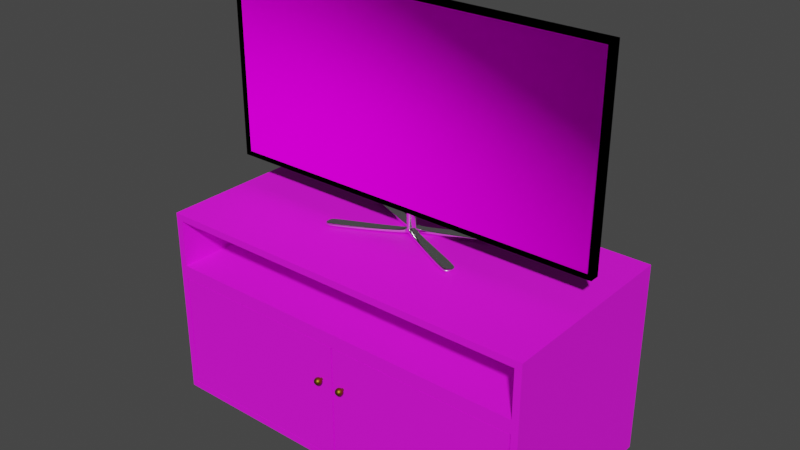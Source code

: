 # Source: TVStandModel.blend  (saved by Blender 2.83.20; exported with 4.5.12 LTS)
import bpy
from mathutils import Matrix  # noqa: F401  (used for matrix-valued properties, if any)

bpy.ops.wm.read_factory_settings(use_empty=True)
scene = bpy.context.scene
scene.name = 'Scene'

# ---- collections
col_collection = bpy.data.collections.new('Collection'); scene.collection.children.link(col_collection)

# ---- images (referenced by path relative to the original .blend; pixels are not part of the script)
import os
ASSET_DIR = os.environ.get("B2B_ASSET_DIR", "")  # directory of the original .blend (textures are referenced by path, not embedded)
HERE = os.path.dirname(os.path.abspath(__file__))  # packed textures are extracted next to this script under _unpacked/

def load_image(name, relpath, width, height, colorspace="sRGB"):
    """Load a texture the original file referenced (path relative to the .blend, or extracted next to this script)."""
    p = next((c for c in (os.path.join(HERE, relpath), os.path.join(ASSET_DIR, relpath)) if relpath and os.path.exists(c)), "")
    if p:
        img = bpy.data.images.load(p, check_existing=True)
        img.name = name
    else:  # same state as the original file: an image datablock whose file is absent (Cycles renders it pink)
        img = bpy.data.images.new(name, width, height)
        img.source = "FILE"
        img.filepath = "//" + (relpath or name)
    img.colorspace_settings.name = colorspace
    return img
img_woodquarteredchiffon001_col_3k_jpg = load_image('WoodQuarteredChiffon001_COL_3K.jpg', 'textures/WoodQuarteredChiffon001_COL_3K.jpg', 1024, 1024, 'sRGB')
img_woodquarteredchiffon001_gloss_3k_jpg = load_image('WoodQuarteredChiffon001_GLOSS_3K.jpg', 'textures/WoodQuarteredChiffon001_GLOSS_3K.jpg', 1024, 1024, 'Non-Color')
img_tvpicture_jpg = load_image('TVPicture.jpg', 'textures/TVPicture.jpg', 1024, 1024, 'sRGB')

# ---- materials (node trees are filled in below, after node groups)
mat_wood = bpy.data.materials.new('Wood')
mat_handle = bpy.data.materials.new('Handle')
mat_black = bpy.data.materials.new('Black')
mat_tvpicture = bpy.data.materials.new('TVPicture')
mat_chrome = bpy.data.materials.new('Chrome')

# ---- material node trees
mat_wood.use_nodes = True; mat_wood.node_tree.nodes.clear()
_N = mat_wood.node_tree.nodes; _L = mat_wood.node_tree.links
n0 = _N.new('NodeFrame'); n0.name = 'Frame'; n0.location = (-1270, 330)
n0.label = 'Mapping'
n0.width = 400
n1 = _N.new('NodeFrame'); n1.name = 'Frame.001'; n1.location = (-628, 530)
n1.label = 'Textures'
n1.width = 358
n2 = _N.new('ShaderNodeOutputMaterial'); n2.name = 'Material Output'; n2.location = (300, 300)
n3 = _N.new('ShaderNodeTexImage'); n3.name = 'Image Texture'; n3.location = (88, -30)
n3.label = 'Base Color'
n3.image = img_woodquarteredchiffon001_col_3k_jpg
n4 = _N.new('ShaderNodeTexImage'); n4.name = 'Image Texture.001'; n4.location = (88, -310)
n4.label = 'Roughness'
n4.image = img_woodquarteredchiffon001_gloss_3k_jpg
n5 = _N.new('ShaderNodeInvert'); n5.name = 'Invert'; n5.location = (-240, 220)
n6 = _N.new('ShaderNodeMapping'); n6.name = 'Mapping'; n6.location = (230, -30)
n7 = _N.new('NodeReroute'); n7.name = 'Reroute'; n7.location = (38, -410)
n7.width = 16
n7.socket_idname = 'NodeSocketVector'
n8 = _N.new('ShaderNodeTexCoord'); n8.name = 'Texture Coordinate'; n8.location = (30, -30)
n9 = _N.new('ShaderNodeBsdfPrincipled'); n9.name = 'Principled BSDF'; n9.location = (10, 300)
n9.distribution = 'GGX'
n9.subsurface_method = 'BURLEY'
n9.inputs[3].default_value = 1.45
n9.inputs[27].default_value = (0.0, 0.0, 0.0, 1.0)
n9.inputs[28].default_value = 1.0
n3.parent = n1
n4.parent = n1
n6.parent = n0
n7.parent = n1
n8.parent = n0
_L.new(n9.outputs[0], n2.inputs[0])
_L.new(n3.outputs[0], n9.inputs[0])
_L.new(n4.outputs[0], n5.inputs[1])
_L.new(n5.outputs[0], n9.inputs[2])
_L.new(n7.outputs[0], n3.inputs[0])
_L.new(n7.outputs[0], n4.inputs[0])
_L.new(n6.outputs[0], n7.inputs[0])
_L.new(n8.outputs[2], n6.inputs[0])
n2.is_active_output = True
mat_handle.use_nodes = True; mat_handle.node_tree.nodes.clear()
_N = mat_handle.node_tree.nodes; _L = mat_handle.node_tree.links
n0 = _N.new('ShaderNodeBsdfPrincipled'); n0.name = 'Principled BSDF'; n0.location = (10, 300)
n0.distribution = 'GGX'
n0.subsurface_method = 'BURLEY'
n0.inputs[0].default_value = (0.233, 0.1375, 0.0139, 1.0)
n0.inputs[1].default_value = 1.0
n0.inputs[3].default_value = 1.45
n0.inputs[13].default_value = 0.0
n0.inputs[27].default_value = (0.0, 0.0, 0.0, 1.0)
n0.inputs[28].default_value = 1.0
n1 = _N.new('ShaderNodeOutputMaterial'); n1.name = 'Material Output'; n1.location = (300, 300)
_L.new(n0.outputs[0], n1.inputs[0])
n1.is_active_output = True
mat_black.use_nodes = True; mat_black.node_tree.nodes.clear()
_N = mat_black.node_tree.nodes; _L = mat_black.node_tree.links
n0 = _N.new('ShaderNodeBsdfPrincipled'); n0.name = 'Principled BSDF'; n0.location = (10, 300)
n0.distribution = 'GGX'
n0.subsurface_method = 'BURLEY'
n0.inputs[0].default_value = (0.0, 0.0, 0.0, 1.0)
n0.inputs[2].default_value = 0.475
n0.inputs[3].default_value = 1.45
n0.inputs[13].default_value = 0.0
n0.inputs[27].default_value = (0.0, 0.0, 0.0, 1.0)
n0.inputs[28].default_value = 1.0
n1 = _N.new('ShaderNodeOutputMaterial'); n1.name = 'Material Output'; n1.location = (300, 300)
_L.new(n0.outputs[0], n1.inputs[0])
n1.is_active_output = True
mat_tvpicture.use_nodes = True; mat_tvpicture.node_tree.nodes.clear()
_N = mat_tvpicture.node_tree.nodes; _L = mat_tvpicture.node_tree.links
n0 = _N.new('ShaderNodeBsdfPrincipled'); n0.name = 'Principled BSDF'; n0.location = (10, 300)
n0.distribution = 'GGX'
n0.subsurface_method = 'BURLEY'
n0.inputs[2].default_value = 0.0
n0.inputs[3].default_value = 1.45
n0.inputs[13].default_value = 0.0
n0.inputs[27].default_value = (0.0, 0.0, 0.0, 1.0)
n0.inputs[28].default_value = 1.0
n1 = _N.new('ShaderNodeOutputMaterial'); n1.name = 'Material Output'; n1.location = (300, 300)
n2 = _N.new('ShaderNodeTexImage'); n2.name = 'Image Texture'; n2.location = (-280, 280)
n2.image = img_tvpicture_jpg
_L.new(n0.outputs[0], n1.inputs[0])
_L.new(n2.outputs[0], n0.inputs[0])
n1.is_active_output = True
mat_chrome.use_nodes = True; mat_chrome.node_tree.nodes.clear()
_N = mat_chrome.node_tree.nodes; _L = mat_chrome.node_tree.links
n0 = _N.new('ShaderNodeBsdfPrincipled'); n0.name = 'Principled BSDF'; n0.location = (10, 300)
n0.distribution = 'GGX'
n0.subsurface_method = 'BURLEY'
n0.inputs[0].default_value = (1.0, 1.0, 1.0, 1.0)
n0.inputs[1].default_value = 1.0
n0.inputs[2].default_value = 0.1417
n0.inputs[3].default_value = 1.45
n0.inputs[13].default_value = 0.0
n0.inputs[27].default_value = (0.0, 0.0, 0.0, 1.0)
n0.inputs[28].default_value = 1.0
n1 = _N.new('ShaderNodeOutputMaterial'); n1.name = 'Material Output'; n1.location = (300, 300)
_L.new(n0.outputs[0], n1.inputs[0])
n1.is_active_output = True

# ---- world
world_world = bpy.data.worlds.new('World'); scene.world = world_world
world_world.use_nodes = True; world_world.node_tree.nodes.clear()
_N = world_world.node_tree.nodes; _L = world_world.node_tree.links
n0 = _N.new('ShaderNodeOutputWorld'); n0.name = 'World Output'; n0.location = (300, 300)
n1 = _N.new('ShaderNodeBackground'); n1.name = 'Background'; n1.location = (10, 300)
n1.inputs[0].default_value = (0.05088, 0.05088, 0.05088, 1.0)
_L.new(n1.outputs[0], n0.inputs[0])
n0.is_active_output = True
world_world.color = (0.05088, 0.05088, 0.05088)
world_world.use_sun_shadow = False
world_world.sun_shadow_jitter_overblur = 0.0

# ---- meshes
me_cupboard = bpy.data.meshes.new('Cupboard')
me_cupboard.from_pydata([(-0.5, -0.25, 0.02587), (-0.5, -0.25, 0.5259), (-0.5, 0.25, 0.02587), (-0.5, 0.25, 0.5259), (0.5, -0.25, 0.02587), (0.5, -0.25, 0.5259), (0.5, 0.25, 0.02587), (0.5, 0.25, 0.5259), (-0.5, -0.25, 0.3686), (-0.5, 0.25, 0.3686), (0.5, 0.25, 0.3686), (0.5, -0.25, 0.3686), (-0.4826, 0.25, 0.386), (-0.4826, 0.25, 0.5085), (0.4826, 0.25, 0.5085), (0.4826, 0.25, 0.386), (0.4826, -0.25, 0.386), (0.4826, -0.25, 0.5085), (-0.4826, -0.25, 0.5085), (-0.4826, -0.25, 0.386), (0.4826, -0.25, 0.04325), (0.4826, -0.25, 0.3512), (-0.4826, -0.25, 0.3512), (-0.4826, -0.25, 0.04325), (0.4826, 0.2358, 0.3512), (0.4826, 0.2358, 0.04325), (-0.4826, 0.2358, 0.04325), (-0.4826, 0.2358, 0.3512)], [], [(8, 1, 3, 9), (16, 17, 14, 15), (10, 7, 5, 11), (19, 16, 15, 12), (2, 6, 4, 0), (7, 3, 1, 5), (22, 23, 26, 27), (6, 10, 11, 4), (2, 9, 10, 6), (0, 8, 9, 2), (9, 3, 13, 12), (3, 7, 14, 13), (7, 10, 15, 14), (10, 9, 12, 15), (11, 5, 17, 16), (5, 1, 18, 17), (1, 8, 19, 18), (8, 11, 16, 19), (4, 11, 21, 20), (11, 8, 22, 21), (8, 0, 23, 22), (0, 4, 20, 23), (17, 18, 13, 14), (18, 19, 12, 13), (25, 24, 27, 26), (23, 20, 25, 26), (21, 22, 27, 24), (20, 21, 24, 25)])
_uv = me_cupboard.uv_layers.new(name='UVMap')
_uv.uv.foreach_set('vector', [0.2144, 0.9335, 0.2144, 0.8644, 0.4338, 0.8644, 0.4338, 0.9335, 0.8813, 0.4248, 0.9351, 0.4248, 0.9351, 0.6442, 0.8813, 0.6442, 0.6611, 0.7962, 0.6611, 0.7272, 0.8805, 0.7272, 0.8805, 0.7962, 0.6603, 0.4248, 0.6603, 0.8484, 0.4408, 0.8484, 0.4408, 0.4248, 0.2206, 0.4392, 0.2206, 0.0004001, 0.44, 0.0004, 0.44, 0.4392, 0.0004, 0.4392, 0.0004001, 0.0004, 0.2198, 0.0004, 0.2198, 0.4392, 0.797, 0.0004, 0.9322, 0.0004, 0.9322, 0.2136, 0.797, 0.2136, 0.6611, 0.7264, 0.6611, 0.576, 0.8805, 0.576, 0.8805, 0.7264, 0.8797, 0.8492, 0.8797, 0.9996, 0.4408, 0.9996, 0.4408, 0.8492, 0.6611, 0.5752, 0.6611, 0.4248, 0.8805, 0.4248, 0.8805, 0.5752, 0.8046, 0.2842, 0.8046, 0.3532, 0.797, 0.3456, 0.797, 0.2918, 0.9603, 0.4248, 0.9603, 0.8636, 0.9527, 0.856, 0.9527, 0.4324, 0.8046, 0.2144, 0.8046, 0.2834, 0.797, 0.2758, 0.797, 0.222, 0.9772, 0.4248, 0.9772, 0.8636, 0.9696, 0.856, 0.9696, 0.4324, 0.8046, 0.354, 0.8046, 0.4231, 0.797, 0.4154, 0.797, 0.3617, 0.9856, 0.4248, 0.9856, 0.8636, 0.978, 0.856, 0.978, 0.4324, 0.44, 0.7424, 0.44, 0.8115, 0.4324, 0.8038, 0.4324, 0.7501, 0.9688, 0.4248, 0.9688, 0.8636, 0.9611, 0.856, 0.9611, 0.4324, 0.4324, 0.7416, 0.4324, 0.5912, 0.44, 0.5989, 0.44, 0.734, 0.9443, 0.8636, 0.9443, 0.4248, 0.9519, 0.4324, 0.9519, 0.856, 0.44, 0.44, 0.44, 0.5904, 0.4324, 0.5828, 0.4324, 0.4477, 0.9435, 0.4248, 0.9435, 0.8636, 0.9359, 0.856, 0.9359, 0.4324, 0.4408, 0.424, 0.4408, 0.0004, 0.6603, 0.0004, 0.6603, 0.424, 0.4338, 0.9343, 0.4338, 0.988, 0.2144, 0.988, 0.2144, 0.9343, 0.7962, 0.424, 0.6611, 0.424, 0.6611, 0.0004, 0.7962, 0.0004001, 0.2136, 0.44, 0.2136, 0.8636, 0.0004001, 0.8636, 0.0004, 0.44, 0.2144, 0.8636, 0.2144, 0.44, 0.4276, 0.44, 0.4276, 0.8636, 0.2136, 0.8644, 0.2136, 0.9996, 0.0004, 0.9996, 0.0004001, 0.8644])
me_cupboard.materials.append(mat_wood)
me_cupboard.use_remesh_fix_poles = True
me_cupboard.use_remesh_preserve_attributes = False
me_cupboard.use_mirror_vertex_groups = False
me_cupboard.update()
me_doors = bpy.data.meshes.new('Doors')
me_doors.from_pydata([(0.4787, -0.25, 0.04449), (0.4787, -0.25, 0.35), (-0.4787, -0.25, 0.35), (-0.4787, -0.25, 0.04449), (0.4787, -0.236, 0.35), (0.4787, -0.236, 0.04449), (-0.4787, -0.236, 0.04449), (-0.4787, -0.236, 0.35), (0.00269, -0.25, 0.04449), (-0.00269, -0.25, 0.04449), (-0.00269, -0.25, 0.35), (0.00269, -0.25, 0.35), (-0.00269, -0.236, 0.04449), (0.00269, -0.236, 0.04449), (0.00269, -0.236, 0.35), (-0.00269, -0.236, 0.35)], [], [(9, 3, 6, 12), (7, 15, 12, 6), (2, 10, 15, 7), (14, 4, 5, 13), (1, 0, 5, 4), (3, 2, 7, 6), (11, 1, 4, 14), (2, 3, 9, 10), (11, 8, 0, 1), (11, 14, 13, 8), (15, 10, 9, 12), (0, 8, 13, 5)])
_uv = me_doors.uv_layers.new(name='UVMap')
_uv.uv.foreach_set('vector', [0.0002218, 0.9633, 0.4998, 0.9633, 0.4998, 0.978, 0.0002218, 0.978, 0.0002218, 0.0002218, 0.4998, 0.0002218, 0.4998, 0.3208, 0.0002218, 0.3208, 0.4998, 0.9931, 0.0002218, 0.9931, 0.0002218, 0.9784, 0.4998, 0.9784, 0.0002218, 0.3212, 0.4998, 0.3212, 0.4998, 0.6418, 0.0002218, 0.6418, 0.851, 0.3359, 0.5305, 0.3359, 0.5305, 0.3212, 0.851, 0.3212, 0.5456, 0.6721, 0.5456, 0.3515, 0.5602, 0.3515, 0.5602, 0.6721, 0.5002, 0.8208, 0.5002, 0.3212, 0.5149, 0.3212, 0.5149, 0.8208, 0.0002218, 0.9629, 0.0002218, 0.6423, 0.4998, 0.6423, 0.4998, 0.9629, 0.9998, 0.0002218, 0.9998, 0.3208, 0.5002, 0.3208, 0.5002, 0.0002218, 0.5305, 0.3515, 0.5451, 0.3515, 0.5451, 0.6721, 0.5305, 0.6721, 0.5305, 0.351, 0.5305, 0.3364, 0.851, 0.3364, 0.851, 0.351, 0.53, 0.3212, 0.53, 0.8208, 0.5153, 0.8208, 0.5153, 0.3212])
me_doors.materials.append(mat_wood)
me_doors.use_remesh_fix_poles = True
me_doors.use_remesh_preserve_attributes = False
me_doors.use_mirror_vertex_groups = False
me_doors.update()
me_handles = bpy.data.meshes.new('Handles')
me_handles.from_pydata([(-0.03234, -0.2701, 0.2608), (-0.03234, -0.2668, 0.2629), (-0.03234, -0.2592, 0.2629), (-0.03088, -0.2722, 0.2572), (-0.02963, -0.2701, 0.2602), (-0.0288, -0.2668, 0.2622), (-0.02851, -0.263, 0.2629), (-0.0288, -0.2592, 0.2622), (-0.02963, -0.2559, 0.2602), (-0.02963, -0.2722, 0.2564), (-0.02734, -0.2701, 0.2587), (-0.02581, -0.2668, 0.2602), (-0.02527, -0.263, 0.2608), (-0.02581, -0.2592, 0.2602), (-0.02734, -0.2559, 0.2587), (-0.0288, -0.2722, 0.2552), (-0.02581, -0.2701, 0.2564), (-0.0238, -0.2668, 0.2572), (-0.0231, -0.263, 0.2575), (-0.0238, -0.2592, 0.2572), (-0.02581, -0.2559, 0.2564), (-0.02851, -0.2722, 0.2537), (-0.02527, -0.2701, 0.2537), (-0.0231, -0.2668, 0.2537), (-0.02234, -0.263, 0.2537), (-0.0231, -0.2592, 0.2537), (-0.02527, -0.2559, 0.2537), (-0.0288, -0.2722, 0.2522), (-0.02581, -0.2701, 0.251), (-0.0238, -0.2668, 0.2502), (-0.0231, -0.263, 0.2499), (-0.0238, -0.2592, 0.2502), (-0.02581, -0.2559, 0.251), (-0.02963, -0.2722, 0.251), (-0.02734, -0.2701, 0.2487), (-0.02581, -0.2668, 0.2472), (-0.02527, -0.263, 0.2466), (-0.02581, -0.2592, 0.2472), (-0.02734, -0.2559, 0.2487), (-0.03088, -0.2722, 0.2502), (-0.02963, -0.2701, 0.2472), (-0.0288, -0.2668, 0.2452), (-0.02851, -0.263, 0.2445), (-0.0288, -0.2592, 0.2452), (-0.02963, -0.2559, 0.2472), (-0.03234, -0.2722, 0.2499), (-0.03234, -0.2701, 0.2466), (-0.03234, -0.2668, 0.2445), (-0.03234, -0.263, 0.2437), (-0.03234, -0.2592, 0.2445), (-0.03234, -0.2559, 0.2466), (-0.0338, -0.2722, 0.2502), (-0.03505, -0.2701, 0.2472), (-0.03588, -0.2668, 0.2452), (-0.03617, -0.263, 0.2445), (-0.03588, -0.2592, 0.2452), (-0.03505, -0.2559, 0.2472), (-0.03505, -0.2722, 0.251), (-0.03734, -0.2701, 0.2487), (-0.03887, -0.2668, 0.2472), (-0.03941, -0.263, 0.2466), (-0.03887, -0.2592, 0.2472), (-0.03734, -0.2559, 0.2487), (-0.03588, -0.2722, 0.2522), (-0.03887, -0.2701, 0.251), (-0.04088, -0.2668, 0.2502), (-0.04158, -0.263, 0.2499), (-0.04088, -0.2592, 0.2502), (-0.03887, -0.2559, 0.251), (-0.03617, -0.2722, 0.2537), (-0.03941, -0.2701, 0.2537), (-0.04158, -0.2668, 0.2537), (-0.04234, -0.263, 0.2537), (-0.04158, -0.2592, 0.2537), (-0.03941, -0.2559, 0.2537), (-0.03588, -0.2722, 0.2552), (-0.03887, -0.2701, 0.2564), (-0.04088, -0.2668, 0.2572), (-0.04158, -0.263, 0.2575), (-0.04088, -0.2592, 0.2572), (-0.03887, -0.2559, 0.2564), (-0.03505, -0.2722, 0.2564), (-0.03734, -0.2701, 0.2587), (-0.03887, -0.2668, 0.2602), (-0.03941, -0.263, 0.2608), (-0.03887, -0.2592, 0.2602), (-0.03734, -0.2559, 0.2587), (-0.0338, -0.2722, 0.2572), (-0.03505, -0.2701, 0.2602), (-0.03588, -0.2668, 0.2622), (-0.03617, -0.263, 0.2629), (-0.03588, -0.2592, 0.2622), (-0.03505, -0.2559, 0.2602), (-0.03234, -0.273, 0.2537), (-0.03234, -0.2722, 0.2575), (-0.03234, -0.263, 0.2637), (-0.03234, -0.2559, 0.2608), (-0.03234, -0.2502, 0.2575), (-0.03088, -0.2502, 0.2572), (-0.02963, -0.2502, 0.2564), (-0.0288, -0.2502, 0.2552), (-0.02851, -0.2502, 0.2537), (-0.0288, -0.2502, 0.2522), (-0.02963, -0.2502, 0.251), (-0.03088, -0.2502, 0.2502), (-0.03234, -0.2502, 0.2499), (-0.0338, -0.2502, 0.2502), (-0.03505, -0.2502, 0.251), (-0.03588, -0.2502, 0.2522), (-0.03617, -0.2502, 0.2537), (-0.03588, -0.2502, 0.2552), (-0.03505, -0.2502, 0.2564), (-0.0338, -0.2502, 0.2572), (-0.03234, -0.2502, 0.2537), (-0.03234, -0.2536, 0.2575), (-0.03234, -0.2538, 0.2577), (-0.03083, -0.2538, 0.2574), (-0.03088, -0.2536, 0.2572), (-0.02955, -0.2538, 0.2565), (-0.02963, -0.2536, 0.2564), (-0.0287, -0.2538, 0.2552), (-0.0288, -0.2536, 0.2552), (-0.0284, -0.2538, 0.2537), (-0.02851, -0.2536, 0.2537), (-0.0287, -0.2538, 0.2522), (-0.0288, -0.2536, 0.2522), (-0.02955, -0.2538, 0.2509), (-0.02963, -0.2536, 0.251), (-0.03083, -0.2538, 0.2501), (-0.03088, -0.2536, 0.2502), (-0.03234, -0.2538, 0.2498), (-0.03234, -0.2536, 0.2499), (-0.03385, -0.2538, 0.2501), (-0.0338, -0.2536, 0.2502), (-0.03513, -0.2538, 0.2509), (-0.03505, -0.2536, 0.251), (-0.03598, -0.2538, 0.2522), (-0.03588, -0.2536, 0.2522), (-0.03628, -0.2538, 0.2537), (-0.03617, -0.2536, 0.2537), (-0.03598, -0.2538, 0.2552), (-0.03588, -0.2536, 0.2552), (-0.03513, -0.2538, 0.2565), (-0.03505, -0.2536, 0.2564), (-0.03385, -0.2538, 0.2574), (-0.0338, -0.2536, 0.2572), (-0.03234, -0.2506, 0.2575), (-0.03088, -0.2506, 0.2572), (-0.0338, -0.2506, 0.2572), (-0.02963, -0.2506, 0.2564), (-0.0288, -0.2506, 0.2552), (-0.02851, -0.2506, 0.2537), (-0.0288, -0.2506, 0.2522), (-0.02963, -0.2506, 0.251), (-0.03088, -0.2506, 0.2502), (-0.03234, -0.2506, 0.2499), (-0.0338, -0.2506, 0.2502), (-0.03505, -0.2506, 0.251), (-0.03588, -0.2506, 0.2522), (-0.03617, -0.2506, 0.2537), (-0.03588, -0.2506, 0.2552), (-0.03505, -0.2506, 0.2564)], [], [(144, 92, 96, 115), (96, 2, 7, 8), (95, 1, 5, 6), (0, 94, 3, 4), (148, 146, 97, 112), (2, 95, 6, 7), (1, 0, 4, 5), (94, 93, 3), (147, 149, 99, 98), (7, 6, 12, 13), (5, 4, 10, 11), (3, 93, 9), (8, 7, 13, 14), (6, 5, 11, 12), (4, 3, 9, 10), (13, 12, 18, 19), (11, 10, 16, 17), (9, 93, 15), (124, 32, 38, 126), (14, 13, 19, 20), (12, 11, 17, 18), (10, 9, 15, 16), (149, 150, 100, 99), (142, 86, 92, 144), (20, 19, 25, 26), (18, 17, 23, 24), (16, 15, 21, 22), (150, 151, 101, 100), (19, 18, 24, 25), (17, 16, 22, 23), (15, 93, 21), (24, 23, 29, 30), (22, 21, 27, 28), (151, 152, 102, 101), (25, 24, 30, 31), (23, 22, 28, 29), (21, 93, 27), (115, 96, 8, 116), (26, 25, 31, 32), (152, 153, 103, 102), (31, 30, 36, 37), (29, 28, 34, 35), (27, 93, 33), (132, 56, 62, 134), (32, 31, 37, 38), (30, 29, 35, 36), (28, 27, 33, 34), (35, 34, 40, 41), (33, 93, 39), (130, 50, 56, 132), (38, 37, 43, 44), (36, 35, 41, 42), (34, 33, 39, 40), (153, 154, 104, 103), (37, 36, 42, 43), (122, 26, 32, 124), (44, 43, 49, 50), (42, 41, 47, 48), (40, 39, 45, 46), (154, 155, 105, 104), (43, 42, 48, 49), (41, 40, 46, 47), (39, 93, 45), (46, 45, 51, 52), (155, 156, 106, 105), (49, 48, 54, 55), (47, 46, 52, 53), (45, 93, 51), (120, 20, 26, 122), (50, 49, 55, 56), (48, 47, 53, 54), (156, 157, 107, 106), (55, 54, 60, 61), (53, 52, 58, 59), (51, 93, 57), (138, 74, 80, 140), (56, 55, 61, 62), (54, 53, 59, 60), (52, 51, 57, 58), (57, 93, 63), (140, 80, 86, 142), (62, 61, 67, 68), (60, 59, 65, 66), (58, 57, 63, 64), (157, 158, 108, 107), (61, 60, 66, 67), (59, 58, 64, 65), (68, 67, 73, 74), (66, 65, 71, 72), (64, 63, 69, 70), (158, 159, 109, 108), (67, 66, 72, 73), (65, 64, 70, 71), (63, 93, 69), (128, 44, 50, 130), (159, 160, 110, 109), (73, 72, 78, 79), (71, 70, 76, 77), (69, 93, 75), (134, 62, 68, 136), (74, 73, 79, 80), (72, 71, 77, 78), (70, 69, 75, 76), (79, 78, 84, 85), (77, 76, 82, 83), (75, 93, 81), (126, 38, 44, 128), (80, 79, 85, 86), (78, 77, 83, 84), (76, 75, 81, 82), (160, 161, 111, 110), (118, 14, 20, 120), (86, 85, 91, 92), (84, 83, 89, 90), (82, 81, 87, 88), (161, 148, 112, 111), (85, 84, 90, 91), (83, 82, 88, 89), (81, 93, 87), (90, 89, 1, 95), (88, 87, 94, 0), (116, 8, 14, 118), (91, 90, 95, 2), (89, 88, 0, 1), (87, 93, 94), (136, 68, 74, 138), (92, 91, 2, 96), (113, 97, 98), (113, 98, 99), (113, 99, 100), (113, 100, 101), (113, 101, 102), (113, 102, 103), (113, 103, 104), (113, 104, 105), (113, 105, 106), (113, 106, 107), (113, 107, 108), (113, 108, 109), (113, 109, 110), (113, 110, 111), (113, 111, 112), (113, 112, 97), (115, 116, 117, 114), (119, 117, 116, 118), (118, 120, 121, 119), (120, 122, 123, 121), (125, 123, 122, 124), (127, 125, 124, 126), (126, 128, 129, 127), (128, 130, 131, 129), (133, 131, 130, 132), (135, 133, 132, 134), (134, 136, 137, 135), (139, 137, 136, 138), (141, 139, 138, 140), (140, 142, 143, 141), (142, 144, 145, 143), (114, 145, 144, 115), (146, 147, 98, 97), (114, 117, 147, 146), (143, 145, 148, 161), (141, 143, 161, 160), (139, 141, 160, 159), (137, 139, 159, 158), (135, 137, 158, 157), (133, 135, 157, 156), (131, 133, 156, 155), (129, 131, 155, 154), (127, 129, 154, 153), (125, 127, 153, 152), (123, 125, 152, 151), (121, 123, 151, 150), (119, 121, 150, 149), (117, 119, 149, 147), (145, 114, 146, 148)])
me_handles.polygons.foreach_set('use_smooth', [True] * 176)
_uv = me_handles.uv_layers.new(name='UVMap')
_uv.uv.foreach_set('vector', [0.8125, 0.1295, 0.8125, 0.25, 0.75, 0.25, 0.75, 0.1295, 0.75, 0.25, 0.75, 0.375, 0.6875, 0.375, 0.6875, 0.25, 0.75, 0.5, 0.75, 0.625, 0.6875, 0.625, 0.6875, 0.5, 0.75, 0.75, 0.75, 0.875, 0.6875, 0.875, 0.6875, 0.75, 0.8125, 0.125, 0.75, 0.125, 0.75, 0.125, 0.8125, 0.125, 0.75, 0.375, 0.75, 0.5, 0.6875, 0.5, 0.6875, 0.375, 0.75, 0.625, 0.75, 0.75, 0.6875, 0.75, 0.6875, 0.625, 0.75, 0.875, 0.7187, 1.0, 0.6875, 0.875, 0.6875, 0.125, 0.625, 0.125, 0.625, 0.125, 0.6875, 0.125, 0.6875, 0.375, 0.6875, 0.5, 0.625, 0.5, 0.625, 0.375, 0.6875, 0.625, 0.6875, 0.75, 0.625, 0.75, 0.625, 0.625, 0.6875, 0.875, 0.6562, 1.0, 0.625, 0.875, 0.6875, 0.25, 0.6875, 0.375, 0.625, 0.375, 0.625, 0.25, 0.6875, 0.5, 0.6875, 0.625, 0.625, 0.625, 0.625, 0.5, 0.6875, 0.75, 0.6875, 0.875, 0.625, 0.875, 0.625, 0.75, 0.625, 0.375, 0.625, 0.5, 0.5625, 0.5, 0.5625, 0.375, 0.625, 0.625, 0.625, 0.75, 0.5625, 0.75, 0.5625, 0.625, 0.625, 0.875, 0.5938, 1.0, 0.5625, 0.875, 0.4375, 0.1295, 0.4375, 0.25, 0.375, 0.25, 0.375, 0.1295, 0.625, 0.25, 0.625, 0.375, 0.5625, 0.375, 0.5625, 0.25, 0.625, 0.5, 0.625, 0.625, 0.5625, 0.625, 0.5625, 0.5, 0.625, 0.75, 0.625, 0.875, 0.5625, 0.875, 0.5625, 0.75, 0.625, 0.125, 0.5625, 0.125, 0.5625, 0.125, 0.625, 0.125, 0.875, 0.1295, 0.875, 0.25, 0.8125, 0.25, 0.8125, 0.1295, 0.5625, 0.25, 0.5625, 0.375, 0.5, 0.375, 0.5, 0.25, 0.5625, 0.5, 0.5625, 0.625, 0.5, 0.625, 0.5, 0.5, 0.5625, 0.75, 0.5625, 0.875, 0.5, 0.875, 0.5, 0.75, 0.5625, 0.125, 0.5, 0.125, 0.5, 0.125, 0.5625, 0.125, 0.5625, 0.375, 0.5625, 0.5, 0.5, 0.5, 0.5, 0.375, 0.5625, 0.625, 0.5625, 0.75, 0.5, 0.75, 0.5, 0.625, 0.5625, 0.875, 0.5313, 1.0, 0.5, 0.875, 0.5, 0.5, 0.5, 0.625, 0.4375, 0.625, 0.4375, 0.5, 0.5, 0.75, 0.5, 0.875, 0.4375, 0.875, 0.4375, 0.75, 0.5, 0.125, 0.4375, 0.125, 0.4375, 0.125, 0.5, 0.125, 0.5, 0.375, 0.5, 0.5, 0.4375, 0.5, 0.4375, 0.375, 0.5, 0.625, 0.5, 0.75, 0.4375, 0.75, 0.4375, 0.625, 0.5, 0.875, 0.4688, 1.0, 0.4375, 0.875, 0.75, 0.1295, 0.75, 0.25, 0.6875, 0.25, 0.6875, 0.1295, 0.5, 0.25, 0.5, 0.375, 0.4375, 0.375, 0.4375, 0.25, 0.4375, 0.125, 0.375, 0.125, 0.375, 0.125, 0.4375, 0.125, 0.4375, 0.375, 0.4375, 0.5, 0.375, 0.5, 0.375, 0.375, 0.4375, 0.625, 0.4375, 0.75, 0.375, 0.75, 0.375, 0.625, 0.4375, 0.875, 0.4063, 1.0, 0.375, 0.875, 0.1875, 0.1295, 0.1875, 0.25, 0.125, 0.25, 0.125, 0.1295, 0.4375, 0.25, 0.4375, 0.375, 0.375, 0.375, 0.375, 0.25, 0.4375, 0.5, 0.4375, 0.625, 0.375, 0.625, 0.375, 0.5, 0.4375, 0.75, 0.4375, 0.875, 0.375, 0.875, 0.375, 0.75, 0.375, 0.625, 0.375, 0.75, 0.3125, 0.75, 0.3125, 0.625, 0.375, 0.875, 0.3438, 1.0, 0.3125, 0.875, 0.25, 0.1295, 0.25, 0.25, 0.1875, 0.25, 0.1875, 0.1295, 0.375, 0.25, 0.375, 0.375, 0.3125, 0.375, 0.3125, 0.25, 0.375, 0.5, 0.375, 0.625, 0.3125, 0.625, 0.3125, 0.5, 0.375, 0.75, 0.375, 0.875, 0.3125, 0.875, 0.3125, 0.75, 0.375, 0.125, 0.3125, 0.125, 0.3125, 0.125, 0.375, 0.125, 0.375, 0.375, 0.375, 0.5, 0.3125, 0.5, 0.3125, 0.375, 0.5, 0.1295, 0.5, 0.25, 0.4375, 0.25, 0.4375, 0.1295, 0.3125, 0.25, 0.3125, 0.375, 0.25, 0.375, 0.25, 0.25, 0.3125, 0.5, 0.3125, 0.625, 0.25, 0.625, 0.25, 0.5, 0.3125, 0.75, 0.3125, 0.875, 0.25, 0.875, 0.25, 0.75, 0.3125, 0.125, 0.25, 0.125, 0.25, 0.125, 0.3125, 0.125, 0.3125, 0.375, 0.3125, 0.5, 0.25, 0.5, 0.25, 0.375, 0.3125, 0.625, 0.3125, 0.75, 0.25, 0.75, 0.25, 0.625, 0.3125, 0.875, 0.2812, 1.0, 0.25, 0.875, 0.25, 0.75, 0.25, 0.875, 0.1875, 0.875, 0.1875, 0.75, 0.25, 0.125, 0.1875, 0.125, 0.1875, 0.125, 0.25, 0.125, 0.25, 0.375, 0.25, 0.5, 0.1875, 0.5, 0.1875, 0.375, 0.25, 0.625, 0.25, 0.75, 0.1875, 0.75, 0.1875, 0.625, 0.25, 0.875, 0.2187, 1.0, 0.1875, 0.875, 0.5625, 0.1295, 0.5625, 0.25, 0.5, 0.25, 0.5, 0.1295, 0.25, 0.25, 0.25, 0.375, 0.1875, 0.375, 0.1875, 0.25, 0.25, 0.5, 0.25, 0.625, 0.1875, 0.625, 0.1875, 0.5, 0.1875, 0.125, 0.125, 0.125, 0.125, 0.125, 0.1875, 0.125, 0.1875, 0.375, 0.1875, 0.5, 0.125, 0.5, 0.125, 0.375, 0.1875, 0.625, 0.1875, 0.75, 0.125, 0.75, 0.125, 0.625, 0.1875, 0.875, 0.1562, 1.0, 0.125, 0.875, 1.0, 0.1295, 1.0, 0.25, 0.9375, 0.25, 0.9375, 0.1295, 0.1875, 0.25, 0.1875, 0.375, 0.125, 0.375, 0.125, 0.25, 0.1875, 0.5, 0.1875, 0.625, 0.125, 0.625, 0.125, 0.5, 0.1875, 0.75, 0.1875, 0.875, 0.125, 0.875, 0.125, 0.75, 0.125, 0.875, 0.09375, 1.0, 0.0625, 0.875, 0.9375, 0.1295, 0.9375, 0.25, 0.875, 0.25, 0.875, 0.1295, 0.125, 0.25, 0.125, 0.375, 0.0625, 0.375, 0.0625, 0.25, 0.125, 0.5, 0.125, 0.625, 0.0625, 0.625, 0.0625, 0.5, 0.125, 0.75, 0.125, 0.875, 0.0625, 0.875, 0.0625, 0.75, 0.125, 0.125, 0.0625, 0.125, 0.0625, 0.125, 0.125, 0.125, 0.125, 0.375, 0.125, 0.5, 0.0625, 0.5, 0.0625, 0.375, 0.125, 0.625, 0.125, 0.75, 0.0625, 0.75, 0.0625, 0.625, 0.0625, 0.25, 0.0625, 0.375, 0.0, 0.375, 0.0, 0.25, 0.0625, 0.5, 0.0625, 0.625, 0.0, 0.625, 0.0, 0.5, 0.0625, 0.75, 0.0625, 0.875, 0.0, 0.875, 0.0, 0.75, 0.0625, 0.125, 8.382e-09, 0.125, 0.0, 0.125, 0.0625, 0.125, 0.0625, 0.375, 0.0625, 0.5, 0.0, 0.5, 0.0, 0.375, 0.0625, 0.625, 0.0625, 0.75, 0.0, 0.75, 0.0, 0.625, 0.0625, 0.875, 0.03125, 1.0, 0.0, 0.875, 0.3125, 0.1295, 0.3125, 0.25, 0.25, 0.25, 0.25, 0.1295, 1.0, 0.125, 0.9375, 0.125, 0.9375, 0.125, 1.0, 0.125, 1.0, 0.375, 1.0, 0.5, 0.9375, 0.5, 0.9375, 0.375, 1.0, 0.625, 1.0, 0.75, 0.9375, 0.75, 0.9375, 0.625, 1.0, 0.875, 0.9687, 1.0, 0.9375, 0.875, 0.125, 0.1295, 0.125, 0.25, 0.0625, 0.25, 0.0625, 0.1295, 1.0, 0.25, 1.0, 0.375, 0.9375, 0.375, 0.9375, 0.25, 1.0, 0.5, 1.0, 0.625, 0.9375, 0.625, 0.9375, 0.5, 1.0, 0.75, 1.0, 0.875, 0.9375, 0.875, 0.9375, 0.75, 0.9375, 0.375, 0.9375, 0.5, 0.875, 0.5, 0.875, 0.375, 0.9375, 0.625, 0.9375, 0.75, 0.875, 0.75, 0.875, 0.625, 0.9375, 0.875, 0.9062, 1.0, 0.875, 0.875, 0.375, 0.1295, 0.375, 0.25, 0.3125, 0.25, 0.3125, 0.1295, 0.9375, 0.25, 0.9375, 0.375, 0.875, 0.375, 0.875, 0.25, 0.9375, 0.5, 0.9375, 0.625, 0.875, 0.625, 0.875, 0.5, 0.9375, 0.75, 0.9375, 0.875, 0.875, 0.875, 0.875, 0.75, 0.9375, 0.125, 0.875, 0.125, 0.875, 0.125, 0.9375, 0.125, 0.625, 0.1295, 0.625, 0.25, 0.5625, 0.25, 0.5625, 0.1295, 0.875, 0.25, 0.875, 0.375, 0.8125, 0.375, 0.8125, 0.25, 0.875, 0.5, 0.875, 0.625, 0.8125, 0.625, 0.8125, 0.5, 0.875, 0.75, 0.875, 0.875, 0.8125, 0.875, 0.8125, 0.75, 0.875, 0.125, 0.8125, 0.125, 0.8125, 0.125, 0.875, 0.125, 0.875, 0.375, 0.875, 0.5, 0.8125, 0.5, 0.8125, 0.375, 0.875, 0.625, 0.875, 0.75, 0.8125, 0.75, 0.8125, 0.625, 0.875, 0.875, 0.8437, 1.0, 0.8125, 0.875, 0.8125, 0.5, 0.8125, 0.625, 0.75, 0.625, 0.75, 0.5, 0.8125, 0.75, 0.8125, 0.875, 0.75, 0.875, 0.75, 0.75, 0.6875, 0.1295, 0.6875, 0.25, 0.625, 0.25, 0.625, 0.1295, 0.8125, 0.375, 0.8125, 0.5, 0.75, 0.5, 0.75, 0.375, 0.8125, 0.625, 0.8125, 0.75, 0.75, 0.75, 0.75, 0.625, 0.8125, 0.875, 0.7812, 1.0, 0.75, 0.875, 0.0625, 0.1295, 0.0625, 0.25, 0.0, 0.25, 0.0, 0.1295, 0.8125, 0.25, 0.8125, 0.375, 0.75, 0.375, 0.75, 0.25, 0.7188, 0.0, 0.75, 0.125, 0.6875, 0.125, 0.6563, 0.0, 0.6875, 0.125, 0.625, 0.125, 0.5938, 0.0, 0.625, 0.125, 0.5625, 0.125, 0.5313, 0.0, 0.5625, 0.125, 0.5, 0.125, 0.4688, 0.0, 0.5, 0.125, 0.4375, 0.125, 0.4063, 0.0, 0.4375, 0.125, 0.375, 0.125, 0.3438, 0.0, 0.375, 0.125, 0.3125, 0.125, 0.2812, 0.0, 0.3125, 0.125, 0.25, 0.125, 0.2187, 0.0, 0.25, 0.125, 0.1875, 0.125, 0.1562, 0.0, 0.1875, 0.125, 0.125, 0.125, 0.09375, 0.0, 0.125, 0.125, 0.0625, 0.125, 0.03125, 0.0, 0.0625, 0.125, 0.0, 0.125, 0.9687, 0.0, 1.0, 0.125, 0.9375, 0.125, 0.9062, 0.0, 0.9375, 0.125, 0.875, 0.125, 0.8437, 0.0, 0.875, 0.125, 0.8125, 0.125, 0.7812, 0.0, 0.8125, 0.125, 0.75, 0.125, 0.75, 0.1295, 0.6875, 0.1295, 0.6875, 0.125, 0.75, 0.125, 0.625, 0.125, 0.6875, 0.125, 0.6875, 0.1295, 0.625, 0.1295, 0.625, 0.1295, 0.5625, 0.1295, 0.5625, 0.125, 0.625, 0.125, 0.5625, 0.1295, 0.5, 0.1295, 0.5, 0.125, 0.5625, 0.125, 0.4375, 0.125, 0.5, 0.125, 0.5, 0.1295, 0.4375, 0.1295, 0.375, 0.125, 0.4375, 0.125, 0.4375, 0.1295, 0.375, 0.1295, 0.375, 0.1295, 0.3125, 0.1295, 0.3125, 0.125, 0.375, 0.125, 0.3125, 0.1295, 0.25, 0.1295, 0.25, 0.125, 0.3125, 0.125, 0.1875, 0.125, 0.25, 0.125, 0.25, 0.1295, 0.1875, 0.1295, 0.125, 0.125, 0.1875, 0.125, 0.1875, 0.1295, 0.125, 0.1295, 0.125, 0.1295, 0.0625, 0.1295, 0.0625, 0.125, 0.125, 0.125, 0.0, 0.125, 0.0625, 0.125, 0.0625, 0.1295, 0.0, 0.1295, 0.9375, 0.125, 1.0, 0.125, 1.0, 0.1295, 0.9375, 0.1295, 0.9375, 0.1295, 0.875, 0.1295, 0.875, 0.125, 0.9375, 0.125, 0.875, 0.1295, 0.8125, 0.1295, 0.8125, 0.125, 0.875, 0.125, 0.75, 0.125, 0.8125, 0.125, 0.8125, 0.1295, 0.75, 0.1295, 0.75, 0.125, 0.6875, 0.125, 0.6875, 0.125, 0.75, 0.125, 0.75, 0.125, 0.6875, 0.125, 0.6875, 0.125, 0.75, 0.125, 0.875, 0.125, 0.8125, 0.125, 0.8125, 0.125, 0.875, 0.125, 0.9375, 0.125, 0.875, 0.125, 0.875, 0.125, 0.9375, 0.125, 1.0, 0.125, 0.9375, 0.125, 0.9375, 0.125, 1.0, 0.125, 0.0625, 0.125, 0.0, 0.125, 8.382e-09, 0.125, 0.0625, 0.125, 0.125, 0.125, 0.0625, 0.125, 0.0625, 0.125, 0.125, 0.125, 0.1875, 0.125, 0.125, 0.125, 0.125, 0.125, 0.1875, 0.125, 0.25, 0.125, 0.1875, 0.125, 0.1875, 0.125, 0.25, 0.125, 0.3125, 0.125, 0.25, 0.125, 0.25, 0.125, 0.3125, 0.125, 0.375, 0.125, 0.3125, 0.125, 0.3125, 0.125, 0.375, 0.125, 0.4375, 0.125, 0.375, 0.125, 0.375, 0.125, 0.4375, 0.125, 0.5, 0.125, 0.4375, 0.125, 0.4375, 0.125, 0.5, 0.125, 0.5625, 0.125, 0.5, 0.125, 0.5, 0.125, 0.5625, 0.125, 0.625, 0.125, 0.5625, 0.125, 0.5625, 0.125, 0.625, 0.125, 0.6875, 0.125, 0.625, 0.125, 0.625, 0.125, 0.6875, 0.125, 0.8125, 0.125, 0.75, 0.125, 0.75, 0.125, 0.8125, 0.125])
me_handles.materials.append(mat_handle)
me_handles.use_remesh_fix_poles = True
me_handles.use_remesh_preserve_attributes = False
me_handles.use_mirror_vertex_groups = False
me_handles.update()
me_cube = bpy.data.meshes.new('Cube')
me_cube.from_pydata([(-0.5, -0.0125, 0.6), (-0.5, -0.0125, 1.1), (-0.5, 0.0125, 0.6), (-0.5, 0.0125, 1.1), (0.5, -0.0125, 0.6), (0.5, -0.0125, 1.1), (0.5, 0.0125, 0.6), (0.5, 0.0125, 1.1), (-0.4038, 0.05293, 0.6962), (-0.4038, 0.05293, 1.004), (0.4038, 0.05293, 1.004), (0.4038, 0.05293, 0.6962), (-0.4563, 0.01461, 0.6437), (-0.4668, 0.0125, 0.6332), (-0.4668, 0.0125, 1.067), (-0.4563, 0.01461, 1.056), (0.4668, 0.0125, 1.067), (0.4563, 0.01461, 1.056), (0.4563, 0.01461, 0.6437), (0.4668, 0.0125, 0.6332), (0.491, -0.0125, 0.609), (0.491, -0.0125, 1.091), (-0.491, -0.0125, 1.091), (-0.491, -0.0125, 0.609), (0.491, -0.005845, 1.091), (0.491, -0.005845, 0.609), (-0.491, -0.005845, 0.609), (-0.491, -0.005845, 1.091), (0.01313, 0.0125, 0.6), (-0.01313, 0.0125, 0.6), (-0.01313, 0.0125, 1.1), (0.01313, 0.0125, 1.1), (-0.01313, -0.0125, 0.6), (0.01313, -0.0125, 0.6), (0.01313, -0.0125, 1.1), (-0.01313, -0.0125, 1.1), (0.0106, 0.05293, 0.6962), (-0.0106, 0.05293, 0.6962), (-0.0106, 0.05293, 1.004), (0.0106, 0.05293, 1.004), (0.01226, 0.0125, 0.6332), (-0.01226, 0.0125, 0.6332), (-0.01198, 0.01461, 0.6437), (0.01198, 0.01461, 0.6437), (-0.01226, 0.0125, 1.067), (0.01226, 0.0125, 1.067), (0.01198, 0.01461, 1.056), (-0.01198, 0.01461, 1.056), (-0.01289, -0.0125, 0.609), (0.01289, -0.0125, 0.609), (0.01289, -0.0125, 1.091), (-0.01289, -0.0125, 1.091), (-0.4289, 0.03461, 0.6711), (-0.4312, 0.03293, 0.6688), (-0.4289, 0.03459, 1.029), (-0.4312, 0.03295, 1.031), (0.4289, 0.03461, 0.6711), (0.4312, 0.03293, 0.6688), (0.4312, 0.03295, 1.031), (0.4289, 0.03459, 1.029), (-0.01126, 0.03459, 1.029), (-0.01132, 0.03295, 1.031), (0.01132, 0.03295, 1.031), (0.01126, 0.03459, 1.029), (0.01126, 0.03463, 0.6711), (0.01132, 0.03291, 0.6688), (-0.01132, 0.03291, 0.6688), (-0.01126, 0.03463, 0.6711)], [], [(0, 1, 3, 2), (36, 39, 10, 11), (6, 7, 5, 4), (22, 23, 26, 27), (28, 6, 4, 33), (30, 3, 1, 35), (52, 54, 9, 8), (56, 64, 36, 11), (2, 3, 14, 13), (29, 2, 13, 41), (31, 7, 16, 45), (7, 6, 19, 16), (46, 17, 58, 62), (15, 12, 13, 14), (41, 13, 12, 42), (45, 16, 17, 46), (16, 19, 18, 17), (54, 60, 38, 9), (4, 5, 21, 20), (35, 1, 22, 51), (1, 0, 23, 22), (33, 4, 20, 49), (20, 21, 24, 25), (50, 51, 22, 27, 24, 21), (48, 49, 20, 25, 26, 23), (24, 27, 26, 25), (0, 32, 48, 23), (32, 33, 49, 48), (5, 34, 50, 21), (34, 35, 51, 50), (14, 44, 47, 15), (44, 45, 46, 47), (19, 40, 43, 18), (40, 41, 42, 43), (15, 47, 61, 55), (47, 46, 62, 61), (3, 30, 44, 14), (30, 31, 45, 44), (6, 28, 40, 19), (28, 29, 41, 40), (63, 59, 10, 39), (7, 31, 34, 5), (31, 30, 35, 34), (2, 29, 32, 0), (29, 28, 33, 32), (8, 9, 38, 37), (37, 38, 39, 36), (59, 56, 11, 10), (17, 18, 57, 58), (67, 52, 8, 37), (60, 63, 39, 38), (18, 43, 65, 57), (12, 15, 55, 53), (64, 56, 57, 65), (63, 60, 61, 62), (60, 54, 55, 61), (54, 52, 53, 55), (59, 63, 62, 58), (56, 59, 58, 57), (52, 67, 66, 53), (42, 12, 53, 66)])
me_cube.polygons.foreach_set('use_smooth', [True] * 61)
me_cube.polygons.foreach_set('material_index', [0, 0, 0, 0, 0, 0, 0, 0, 0, 0, 0, 0, 0, 0, 0, 0, 0, 0, 0, 0, 0, 0, 0, 0, 0, 1, 0, 0, 0, 0, 0, 0, 0, 0, 0, 0, 0, 0, 0, 0, 0, 0, 0, 0, 0, 0, 0, 0, 0, 0, 0, 0, 0, 0, 0, 0, 0, 0, 0, 0, 0])
_uv = me_cube.uv_layers.new(name='UVMap')
_uv.uv.foreach_set('vector', [0.375, 0.0, 0.625, 0.0, 0.625, 0.25, 0.375, 0.25, 0.4231, 0.4086, 0.5769, 0.4086, 0.5769, 0.4759, 0.4231, 0.4759, 0.375, 0.5, 0.625, 0.5, 0.625, 0.75, 0.375, 0.75, 0.6205, 0.9978, 0.3795, 0.9978, 0.3795, 0.9978, 0.6205, 0.9978, 0.2917, 0.5, 0.375, 0.5, 0.375, 0.75, 0.2917, 0.75, 0.7917, 0.5, 0.875, 0.5, 0.875, 0.75, 0.7917, 0.75, 0.4106, 0.2678, 0.5894, 0.2678, 0.5769, 0.2741, 0.4231, 0.2741, 0.4106, 0.4822, 0.4106, 0.4107, 0.4231, 0.4086, 0.4231, 0.4759, 0.375, 0.25, 0.625, 0.25, 0.6084, 0.2583, 0.3916, 0.2583, 0.375, 0.3333, 0.375, 0.25, 0.3916, 0.2583, 0.3916, 0.3361, 0.625, 0.4167, 0.625, 0.5, 0.6084, 0.4917, 0.6084, 0.4139, 0.625, 0.5, 0.375, 0.5, 0.3916, 0.4917, 0.6084, 0.4917, 0.6031, 0.413, 0.6031, 0.4891, 0.5906, 0.4828, 0.5906, 0.4109, 0.6031, 0.2609, 0.3969, 0.2609, 0.3916, 0.2583, 0.6084, 0.2583, 0.3916, 0.3361, 0.3916, 0.2583, 0.3969, 0.2609, 0.3969, 0.337, 0.6084, 0.4139, 0.6084, 0.4917, 0.6031, 0.4891, 0.6031, 0.413, 0.6084, 0.4917, 0.3916, 0.4917, 0.3969, 0.4891, 0.6031, 0.4891, 0.5894, 0.2678, 0.5895, 0.3393, 0.5769, 0.3414, 0.5769, 0.2741, 0.375, 0.75, 0.625, 0.75, 0.6205, 0.7522, 0.3795, 0.7522, 0.625, 0.9167, 0.625, 1.0, 0.6205, 0.9978, 0.6205, 0.9159, 0.625, 1.0, 0.375, 1.0, 0.3795, 0.9978, 0.6205, 0.9978, 0.375, 0.8333, 0.375, 0.75, 0.3795, 0.7522, 0.3795, 0.8341, 0.3795, 0.7522, 0.6205, 0.7522, 0.6205, 0.7522, 0.3795, 0.7522, 0.6205, 0.8341, 0.6205, 0.9159, 0.6205, 0.9978, 0.6205, 0.9978, 0.6205, 0.7522, 0.6205, 0.7522, 0.3795, 0.9159, 0.3795, 0.8341, 0.3795, 0.7522, 0.3795, 0.7522, 0.3795, 0.9978, 0.3795, 0.9978, 0.9659, 0.791, 0.0328, 0.791, 0.0328, 0.2676, 0.9659, 0.2676, 0.375, 1.0, 0.375, 0.9167, 0.3795, 0.9159, 0.3795, 0.9978, 0.375, 0.9167, 0.375, 0.8333, 0.3795, 0.8341, 0.3795, 0.9159, 0.625, 0.75, 0.625, 0.8333, 0.6205, 0.8341, 0.6205, 0.7522, 0.625, 0.8333, 0.625, 0.9167, 0.6205, 0.9159, 0.6205, 0.8341, 0.6084, 0.2583, 0.6084, 0.3361, 0.6031, 0.337, 0.6031, 0.2609, 0.6084, 0.3361, 0.6084, 0.4139, 0.6031, 0.413, 0.6031, 0.337, 0.3916, 0.4917, 0.3916, 0.4139, 0.3969, 0.413, 0.3969, 0.4891, 0.3916, 0.4139, 0.3916, 0.3361, 0.3969, 0.337, 0.3969, 0.413, 0.6031, 0.2609, 0.6031, 0.337, 0.5906, 0.3391, 0.5906, 0.2672, 0.6031, 0.337, 0.6031, 0.413, 0.5906, 0.4109, 0.5906, 0.3391, 0.625, 0.25, 0.625, 0.3333, 0.6084, 0.3361, 0.6084, 0.2583, 0.625, 0.3333, 0.625, 0.4167, 0.6084, 0.4139, 0.6084, 0.3361, 0.375, 0.5, 0.375, 0.4167, 0.3916, 0.4139, 0.3916, 0.4917, 0.375, 0.4167, 0.375, 0.3333, 0.3916, 0.3361, 0.3916, 0.4139, 0.5895, 0.4107, 0.5894, 0.4822, 0.5769, 0.4759, 0.5769, 0.4086, 0.625, 0.5, 0.7083, 0.5, 0.7083, 0.75, 0.625, 0.75, 0.7083, 0.5, 0.7917, 0.5, 0.7917, 0.75, 0.7083, 0.75, 0.125, 0.5, 0.2083, 0.5, 0.2083, 0.75, 0.125, 0.75, 0.2083, 0.5, 0.2917, 0.5, 0.2917, 0.75, 0.2083, 0.75, 0.4231, 0.2741, 0.5769, 0.2741, 0.5769, 0.3414, 0.4231, 0.3414, 0.4231, 0.3414, 0.5769, 0.3414, 0.5769, 0.4086, 0.4231, 0.4086, 0.5894, 0.4822, 0.4106, 0.4822, 0.4231, 0.4759, 0.5769, 0.4759, 0.6031, 0.4891, 0.3969, 0.4891, 0.4094, 0.4828, 0.5906, 0.4828, 0.4106, 0.3393, 0.4106, 0.2678, 0.4231, 0.2741, 0.4231, 0.3414, 0.5895, 0.3393, 0.5895, 0.4107, 0.5769, 0.4086, 0.5769, 0.3414, 0.3969, 0.4891, 0.3969, 0.413, 0.4094, 0.4109, 0.4094, 0.4828, 0.3969, 0.2609, 0.6031, 0.2609, 0.5906, 0.2672, 0.4094, 0.2672, 0.4106, 0.4107, 0.4106, 0.4822, 0.4094, 0.4828, 0.4094, 0.4109, 0.5895, 0.4107, 0.5895, 0.3393, 0.5906, 0.3391, 0.5906, 0.4109, 0.5895, 0.3393, 0.5894, 0.2678, 0.5906, 0.2672, 0.5906, 0.3391, 0.5894, 0.2678, 0.4106, 0.2678, 0.4094, 0.2672, 0.5906, 0.2672, 0.5894, 0.4822, 0.5895, 0.4107, 0.5906, 0.4109, 0.5906, 0.4828, 0.4106, 0.4822, 0.5894, 0.4822, 0.5906, 0.4828, 0.4094, 0.4828, 0.4106, 0.2678, 0.4106, 0.3393, 0.4094, 0.3391, 0.4094, 0.2672, 0.3969, 0.337, 0.3969, 0.2609, 0.4094, 0.2672, 0.4094, 0.3391])
me_cube.materials.append(mat_black)
me_cube.materials.append(mat_tvpicture)
me_cube.use_remesh_fix_poles = True
me_cube.use_remesh_preserve_attributes = False
me_cube.use_mirror_vertex_groups = False
me_cube.update()
me_cube_001 = bpy.data.meshes.new('Cube.001')
me_cube_001.from_pydata([(0.0106, 0.05293, 0.6962), (-0.0106, 0.05293, 0.6962), (-0.01198, 0.01461, 0.6437), (0.01198, 0.01461, 0.6437), (0.003784, 0.05293, 0.5321), (-0.003784, 0.05293, 0.5321), (-0.004276, 0.01461, 0.5321), (0.004276, 0.01461, 0.5321), (-0.004276, 0.01461, 0.5449), (0.004276, 0.01461, 0.5449), (0.003784, 0.05293, 0.5449), (-0.003784, 0.05293, 0.5449), (0.01126, 0.03463, 0.6711), (0.01132, 0.03291, 0.6688), (-0.01132, 0.03291, 0.6688), (-0.01126, 0.03463, 0.6711), (0.01097, 0.03289, 0.5321), (0.01095, 0.03464, 0.5321), (-0.01095, 0.03464, 0.5321), (-0.01097, 0.03289, 0.5321), (-0.01096, 0.03462, 0.5449), (-0.01098, 0.03291, 0.5449), (0.01098, 0.03291, 0.5449), (0.01096, 0.03462, 0.5449), (0.004362, 0.01461, 0.546), (0.003861, 0.05293, 0.5466), (-0.003861, 0.05293, 0.5466), (-0.004362, 0.01461, 0.546), (0.01098, 0.03291, 0.5463), (0.01096, 0.03462, 0.5463), (-0.01096, 0.03462, 0.5463), (-0.01098, 0.03291, 0.5463), (0.005161, 0.01429, 0.528), (0.01184, 0.03252, 0.528), (0.01207, 0.03514, 0.5281), (0.004925, 0.05337, 0.5281), (-0.005227, 0.01426, 0.528), (-0.0119, 0.0325, 0.528), (-0.01224, 0.03521, 0.5281), (-0.005098, 0.05343, 0.5281), (0.005161, 0.01429, 0.5349), (0.005501, 0.01521, 0.5355), (0.004323, 0.0146, 0.5449), (0.01151, 0.03162, 0.5355), (0.01185, 0.03255, 0.5349), (0.01103, 0.03289, 0.5449), (0.01208, 0.03511, 0.5349), (0.01172, 0.03603, 0.5355), (0.01118, 0.03471, 0.5449), (0.005285, 0.05245, 0.5355), (0.004925, 0.05337, 0.5349), (0.004007, 0.05301, 0.5449), (-0.01191, 0.03252, 0.5349), (-0.01158, 0.0316, 0.5355), (-0.01101, 0.0329, 0.5449), (-0.005566, 0.01519, 0.5355), (-0.005227, 0.01426, 0.5349), (-0.004303, 0.0146, 0.5449), (-0.01189, 0.0361, 0.5355), (-0.01225, 0.03519, 0.5349), (-0.01135, 0.03479, 0.5449), (-0.005098, 0.05343, 0.5349), (-0.005458, 0.05252, 0.5355), (-0.00418, 0.05308, 0.5449), (-0.1644, -0.07108, 0.5295), (-0.1829, -0.06302, 0.5296), (-0.1754, -0.07149, 0.5296), (-0.1848, -0.05767, 0.5296), (-0.1762, -0.03732, 0.5295), (-0.1844, -0.04569, 0.5296), (-0.175, 0.1059, 0.5295), (-0.1832, 0.1263, 0.5296), (-0.183, 0.1144, 0.5296), (-0.1811, 0.1319, 0.5296), (-0.1624, 0.1397, 0.5295), (-0.1734, 0.1402, 0.5296), (0.1831, 0.1262, 0.5296), (0.1749, 0.1058, 0.5295), (0.1829, 0.1143, 0.5296), (0.1623, 0.1396, 0.5295), (0.181, 0.1318, 0.5296), (0.1733, 0.1401, 0.5296), (0.1829, -0.06299, 0.5296), (0.1644, -0.07105, 0.5295), (0.1754, -0.07146, 0.5296), (0.1762, -0.03729, 0.5295), (0.1848, -0.05764, 0.5296), (0.1844, -0.04566, 0.5296), (-0.1762, -0.03726, 0.5334), (-0.1848, -0.05768, 0.5333), (-0.1844, -0.04566, 0.5333), (-0.1746, -0.03797, 0.534), (-0.1832, -0.05847, 0.5339), (-0.1828, -0.0464, 0.5339), (-0.1823, -0.0611, 0.5339), (-0.1636, -0.06922, 0.534), (-0.1747, -0.06964, 0.5339), (-0.183, -0.06297, 0.5333), (-0.1644, -0.07105, 0.5334), (-0.1754, -0.07147, 0.5333), (-0.1816, 0.1271, 0.5339), (-0.1733, 0.1065, 0.534), (-0.1814, 0.115, 0.5339), (-0.1832, 0.1263, 0.5333), (-0.175, 0.1059, 0.5334), (-0.183, 0.1143, 0.5333), (-0.1616, 0.1378, 0.534), (-0.1805, 0.13, 0.5339), (-0.1728, 0.1384, 0.5339), (-0.1624, 0.1396, 0.5334), (-0.1812, 0.1318, 0.5333), (-0.1734, 0.1402, 0.5333), (0.1732, 0.1064, 0.534), (0.1815, 0.127, 0.5339), (0.1813, 0.115, 0.5339), (0.1749, 0.1058, 0.5334), (0.1831, 0.1262, 0.5333), (0.1829, 0.1142, 0.5333), (0.1804, 0.1299, 0.5339), (0.1615, 0.1377, 0.534), (0.1726, 0.1383, 0.5339), (0.181, 0.1318, 0.5333), (0.1623, 0.1396, 0.5334), (0.1733, 0.1401, 0.5333), (0.1636, -0.0692, 0.534), (0.1823, -0.06107, 0.5339), (0.1747, -0.06961, 0.5339), (0.1644, -0.07103, 0.5334), (0.183, -0.06294, 0.5333), (0.1754, -0.07144, 0.5333), (0.1832, -0.05844, 0.5339), (0.1746, -0.03794, 0.534), (0.1828, -0.04637, 0.5339), (0.1848, -0.05765, 0.5333), (0.1762, -0.03723, 0.5334), (0.1844, -0.04563, 0.5333)], [], [(9, 8, 6, 7), (17, 18, 5, 4), (11, 10, 4, 5), (27, 31, 21, 8), (26, 25, 10, 11), (30, 26, 11, 20), (24, 27, 8, 9), (28, 24, 9, 22), (35, 50, 122, 79), (7, 6, 19, 16), (25, 29, 23, 10), (28, 22, 23, 29), (30, 20, 21, 31), (20, 18, 19, 21), (22, 16, 17, 23), (18, 17, 16, 19), (40, 32, 83, 127), (38, 59, 104, 70), (15, 30, 31, 14), (13, 28, 29, 12), (0, 12, 29, 25), (13, 3, 24, 28), (3, 2, 27, 24), (15, 1, 26, 30), (1, 0, 25, 26), (2, 14, 31, 27), (7, 16, 33, 32), (89, 97, 94, 92), (33, 44, 134, 85), (134, 44, 43, 131), (17, 4, 35, 34), (32, 33, 85, 87, 86, 82, 84, 83), (122, 50, 49, 119), (23, 17, 34, 46, 48), (52, 37, 68, 88), (39, 38, 70, 72, 71, 73, 75, 74), (98, 56, 55, 95), (19, 6, 36, 37), (46, 34, 77, 115), (61, 109, 106, 62), (61, 39, 74, 109), (5, 18, 38, 39), (18, 20, 60, 59, 38), (8, 21, 54, 53, 55, 57), (6, 8, 57, 56, 36), (65, 97, 89, 67), (36, 56, 98, 64), (11, 5, 39, 61, 63), (20, 11, 63, 62, 58, 60), (110, 73, 71, 103), (80, 121, 116, 76), (21, 19, 37, 52, 54), (4, 10, 51, 50, 35), (34, 35, 79, 81, 80, 76, 78, 77), (128, 82, 86, 133), (10, 23, 48, 47, 49, 51), (16, 22, 45, 44, 33), (9, 7, 32, 40, 42), (40, 41, 42), (43, 44, 45), (46, 47, 48), (49, 50, 51), (52, 53, 54), (55, 56, 57), (58, 59, 60), (61, 62, 63), (49, 47, 112, 114, 113, 118, 120, 119), (128, 133, 130, 125), (55, 53, 91, 93, 92, 94, 96, 95), (58, 101, 104, 59), (91, 53, 52, 88), (110, 103, 100, 107), (116, 121, 118, 113), (58, 62, 106, 108, 107, 100, 102, 101), (112, 47, 46, 115), (43, 41, 124, 126, 125, 130, 132, 131), (40, 127, 124, 41), (22, 9, 42, 41, 43, 45), (130, 133, 135, 132), (132, 135, 134, 131), (116, 113, 114, 117), (117, 114, 112, 115), (118, 121, 123, 120), (120, 123, 122, 119), (89, 92, 93, 90), (90, 93, 91, 88), (94, 97, 99, 96), (96, 99, 98, 95), (100, 103, 105, 102), (102, 105, 104, 101), (110, 107, 108, 111), (111, 108, 106, 109), (128, 125, 126, 129), (129, 126, 124, 127), (82, 128, 129, 84), (84, 129, 127, 83), (133, 86, 87, 135), (135, 87, 85, 134), (76, 116, 117, 78), (78, 117, 115, 77), (121, 80, 81, 123), (123, 81, 79, 122), (67, 89, 90, 69), (69, 90, 88, 68), (97, 65, 66, 99), (99, 66, 64, 98), (103, 71, 72, 105), (105, 72, 70, 104), (73, 110, 111, 75), (75, 111, 109, 74), (37, 36, 64, 66, 65, 67, 69, 68)])
me_cube_001.polygons.foreach_set('use_smooth', [True] * 111)
_k = {(4, 5): 1.0, (6, 7): 1.0, (19, 37): 1.0, (5, 39): 1.0, (4, 35): 1.0, (16, 33): 1.0, (7, 32): 1.0, (17, 34): 1.0, (6, 36): 1.0, (18, 38): 1.0, (82, 84): 1.0, (83, 84): 1.0, (86, 87): 1.0, (85, 87): 1.0, (76, 78): 1.0, (77, 78): 1.0, (80, 81): 1.0, (79, 81): 1.0, (67, 69): 1.0, (68, 69): 1.0, (65, 66): 1.0, (64, 66): 1.0, (71, 72): 1.0, (70, 72): 1.0, (73, 75): 1.0, (74, 75): 1.0, (37, 68): 1.0, (36, 64): 1.0, (65, 67): 1.0, (39, 74): 1.0, (38, 70): 1.0, (71, 73): 1.0, (34, 77): 1.0, (35, 79): 1.0, (76, 80): 1.0, (32, 83): 1.0, (33, 85): 1.0, (82, 86): 1.0}
me_cube_001.attributes.new('crease_edge', 'FLOAT', 'EDGE').data.foreach_set('value', [_k.get((min(e.vertices), max(e.vertices)), 0.0) for e in me_cube_001.edges])
_uv = me_cube_001.uv_layers.new(name='UVMap')
_uv.uv.foreach_set('vector', [0.3969, 0.413, 0.3969, 0.337, 0.3969, 0.337, 0.3969, 0.413, 0.4106, 0.4107, 0.4106, 0.3393, 0.4231, 0.3414, 0.4231, 0.4086, 0.4231, 0.3414, 0.4231, 0.4086, 0.4231, 0.4086, 0.4231, 0.3414, 0.3969, 0.337, 0.4094, 0.3391, 0.4094, 0.3391, 0.3969, 0.337, 0.4231, 0.3414, 0.4231, 0.4086, 0.4231, 0.4086, 0.4231, 0.3414, 0.4106, 0.3393, 0.4231, 0.3414, 0.4231, 0.3414, 0.4106, 0.3393, 0.3969, 0.413, 0.3969, 0.337, 0.3969, 0.337, 0.3969, 0.413, 0.4094, 0.4109, 0.3969, 0.413, 0.3969, 0.413, 0.4094, 0.4109, 0.4231, 0.4086, 0.4231, 0.4086, 0.4231, 0.4086, 0.4231, 0.4086, 0.3969, 0.413, 0.3969, 0.337, 0.4094, 0.3391, 0.4094, 0.4109, 0.4231, 0.4086, 0.4106, 0.4107, 0.4106, 0.4107, 0.4231, 0.4086, 0.4094, 0.4109, 0.4094, 0.4109, 0.4106, 0.4107, 0.4106, 0.4107, 0.4106, 0.3393, 0.4106, 0.3393, 0.4094, 0.3391, 0.4094, 0.3391, 0.4106, 0.3393, 0.4106, 0.3393, 0.4094, 0.3391, 0.4094, 0.3391, 0.4094, 0.4109, 0.4094, 0.4109, 0.4106, 0.4107, 0.4106, 0.4107, 0.4106, 0.3393, 0.4106, 0.4107, 0.4094, 0.4109, 0.4094, 0.3391, 0.3969, 0.413, 0.3969, 0.413, 0.3969, 0.413, 0.3969, 0.413, 0.4106, 0.3393, 0.4106, 0.3393, 0.4106, 0.3393, 0.4106, 0.3393, 0.4106, 0.3393, 0.4106, 0.3393, 0.4094, 0.3391, 0.4094, 0.3391, 0.4094, 0.4109, 0.4094, 0.4109, 0.4106, 0.4107, 0.4106, 0.4107, 0.4231, 0.4086, 0.4106, 0.4107, 0.4106, 0.4107, 0.4231, 0.4086, 0.4094, 0.4109, 0.3969, 0.413, 0.3969, 0.413, 0.4094, 0.4109, 0.3969, 0.413, 0.3969, 0.337, 0.3969, 0.337, 0.3969, 0.413, 0.4106, 0.3393, 0.4231, 0.3414, 0.4231, 0.3414, 0.4106, 0.3393, 0.4231, 0.3414, 0.4231, 0.4086, 0.4231, 0.4086, 0.4231, 0.3414, 0.3969, 0.337, 0.4094, 0.3391, 0.4094, 0.3391, 0.3969, 0.337, 0.3969, 0.413, 0.4094, 0.4109, 0.4094, 0.4109, 0.3969, 0.413, 0.4041, 0.3382, 0.4022, 0.3379, 0.4027, 0.338, 0.4037, 0.3381, 0.4094, 0.4109, 0.4094, 0.4109, 0.4094, 0.4109, 0.4094, 0.4109, 0.4094, 0.4109, 0.4094, 0.4109, 0.4088, 0.411, 0.4089, 0.411, 0.4106, 0.4107, 0.4231, 0.4086, 0.4231, 0.4086, 0.4106, 0.4107, 0.3969, 0.413, 0.4094, 0.4109, 0.4094, 0.4109, 0.4089, 0.411, 0.4041, 0.4118, 0.4022, 0.4121, 0.3974, 0.4129, 0.3969, 0.413, 0.4231, 0.4086, 0.4231, 0.4086, 0.4225, 0.4088, 0.4226, 0.4087, 0.4106, 0.4107, 0.4106, 0.4107, 0.4106, 0.4107, 0.4106, 0.4107, 0.4106, 0.4107, 0.4094, 0.3391, 0.4094, 0.3391, 0.4094, 0.3391, 0.4094, 0.3391, 0.4231, 0.3414, 0.4106, 0.3393, 0.4106, 0.3393, 0.4111, 0.3394, 0.4158, 0.3401, 0.4178, 0.3405, 0.4226, 0.3413, 0.4231, 0.3414, 0.3969, 0.337, 0.3969, 0.337, 0.3975, 0.3371, 0.3973, 0.3371, 0.4094, 0.3391, 0.3969, 0.337, 0.3969, 0.337, 0.4094, 0.3391, 0.4106, 0.4107, 0.4106, 0.4107, 0.4106, 0.4107, 0.4106, 0.4107, 0.4231, 0.3414, 0.4231, 0.3414, 0.4226, 0.3413, 0.4225, 0.3412, 0.4231, 0.3414, 0.4231, 0.3414, 0.4231, 0.3414, 0.4231, 0.3414, 0.4231, 0.3414, 0.4106, 0.3393, 0.4106, 0.3393, 0.4231, 0.3414, 0.4106, 0.3393, 0.4106, 0.3393, 0.4106, 0.3393, 0.4106, 0.3393, 0.4106, 0.3393, 0.3969, 0.337, 0.4094, 0.3391, 0.4094, 0.3391, 0.4088, 0.339, 0.3975, 0.3371, 0.3969, 0.337, 0.3969, 0.337, 0.3969, 0.337, 0.3969, 0.337, 0.3969, 0.337, 0.3969, 0.337, 0.4022, 0.3379, 0.4022, 0.3379, 0.4041, 0.3382, 0.4041, 0.3382, 0.3969, 0.337, 0.3969, 0.337, 0.3969, 0.337, 0.3969, 0.337, 0.4231, 0.3414, 0.4231, 0.3414, 0.4231, 0.3414, 0.4231, 0.3414, 0.4231, 0.3414, 0.4106, 0.3393, 0.4231, 0.3414, 0.4231, 0.3414, 0.4225, 0.3412, 0.4112, 0.3394, 0.4106, 0.3393, 0.4178, 0.3405, 0.4178, 0.3405, 0.4158, 0.3401, 0.4158, 0.3401, 0.4178, 0.4095, 0.4178, 0.4095, 0.4158, 0.4099, 0.4158, 0.4099, 0.4094, 0.3391, 0.4094, 0.3391, 0.4094, 0.3391, 0.4094, 0.3391, 0.4094, 0.3391, 0.4231, 0.4086, 0.4231, 0.4086, 0.4231, 0.4086, 0.4231, 0.4086, 0.4231, 0.4086, 0.4106, 0.4107, 0.4231, 0.4086, 0.4231, 0.4086, 0.4226, 0.4087, 0.4178, 0.4095, 0.4158, 0.4099, 0.4111, 0.4106, 0.4106, 0.4107, 0.4022, 0.4121, 0.4022, 0.4121, 0.4041, 0.4118, 0.4041, 0.4118, 0.4231, 0.4086, 0.4106, 0.4107, 0.4106, 0.4107, 0.4112, 0.4106, 0.4225, 0.4088, 0.4231, 0.4086, 0.4094, 0.4109, 0.4094, 0.4109, 0.4094, 0.4109, 0.4094, 0.4109, 0.4094, 0.4109, 0.3969, 0.413, 0.3969, 0.413, 0.3969, 0.413, 0.3969, 0.413, 0.3969, 0.413, 0.3969, 0.413, 0.3969, 0.413, 0.3969, 0.413, 0.4088, 0.411, 0.4094, 0.4109, 0.4094, 0.4109, 0.4106, 0.4107, 0.4106, 0.4107, 0.4106, 0.4107, 0.4225, 0.4088, 0.4231, 0.4086, 0.4231, 0.4086, 0.4094, 0.3391, 0.4094, 0.3391, 0.4094, 0.3391, 0.3975, 0.3371, 0.3969, 0.337, 0.3969, 0.337, 0.4112, 0.3394, 0.4106, 0.3393, 0.4106, 0.3393, 0.4231, 0.3414, 0.4231, 0.3414, 0.4231, 0.3414, 0.4225, 0.4088, 0.4112, 0.4106, 0.411, 0.4107, 0.4115, 0.4106, 0.4163, 0.4098, 0.4173, 0.4096, 0.4221, 0.4088, 0.4226, 0.4087, 0.4022, 0.4121, 0.4041, 0.4118, 0.4037, 0.4119, 0.4027, 0.412, 0.3975, 0.3371, 0.4088, 0.339, 0.4089, 0.339, 0.4084, 0.3389, 0.4037, 0.3381, 0.4027, 0.338, 0.3979, 0.3371, 0.3973, 0.3371, 0.4112, 0.3394, 0.411, 0.3393, 0.4106, 0.3393, 0.4106, 0.3393, 0.4089, 0.339, 0.4088, 0.339, 0.4094, 0.3391, 0.4094, 0.3391, 0.4178, 0.3405, 0.4158, 0.3401, 0.4163, 0.3402, 0.4173, 0.3404, 0.4158, 0.4099, 0.4178, 0.4095, 0.4173, 0.4096, 0.4163, 0.4098, 0.4112, 0.3394, 0.4225, 0.3412, 0.4226, 0.3413, 0.4221, 0.3412, 0.4173, 0.3404, 0.4163, 0.3402, 0.4115, 0.3394, 0.411, 0.3393, 0.411, 0.4107, 0.4112, 0.4106, 0.4106, 0.4107, 0.4106, 0.4107, 0.4088, 0.411, 0.3975, 0.4129, 0.3973, 0.4129, 0.3979, 0.4129, 0.4027, 0.412, 0.4037, 0.4119, 0.4084, 0.4111, 0.4089, 0.411, 0.3969, 0.413, 0.3969, 0.413, 0.3973, 0.4129, 0.3975, 0.4129, 0.4094, 0.4109, 0.3969, 0.413, 0.3969, 0.413, 0.3975, 0.4129, 0.4088, 0.411, 0.4094, 0.4109, 0.4037, 0.4119, 0.4041, 0.4118, 0.4092, 0.411, 0.4084, 0.4111, 0.4084, 0.4111, 0.4092, 0.411, 0.4094, 0.4109, 0.4089, 0.411, 0.4158, 0.4099, 0.4163, 0.4098, 0.4115, 0.4106, 0.4108, 0.4107, 0.4108, 0.4107, 0.4115, 0.4106, 0.411, 0.4107, 0.4106, 0.4107, 0.4173, 0.4096, 0.4178, 0.4095, 0.4229, 0.4087, 0.4221, 0.4088, 0.4221, 0.4088, 0.4229, 0.4087, 0.4231, 0.4086, 0.4226, 0.4087, 0.4041, 0.3382, 0.4037, 0.3381, 0.4084, 0.3389, 0.4092, 0.339, 0.4092, 0.339, 0.4084, 0.3389, 0.4089, 0.339, 0.4094, 0.3391, 0.4027, 0.338, 0.4022, 0.3379, 0.3971, 0.337, 0.3979, 0.3371, 0.3979, 0.3371, 0.3971, 0.337, 0.3969, 0.337, 0.3973, 0.3371, 0.4163, 0.3402, 0.4158, 0.3401, 0.4108, 0.3393, 0.4115, 0.3394, 0.4115, 0.3394, 0.4108, 0.3393, 0.4106, 0.3393, 0.411, 0.3393, 0.4178, 0.3405, 0.4173, 0.3404, 0.4221, 0.3412, 0.4229, 0.3413, 0.4229, 0.3413, 0.4221, 0.3412, 0.4226, 0.3413, 0.4231, 0.3414, 0.4022, 0.4121, 0.4027, 0.412, 0.3979, 0.4129, 0.3971, 0.413, 0.3971, 0.413, 0.3979, 0.4129, 0.3973, 0.4129, 0.3969, 0.413, 0.4022, 0.4121, 0.4022, 0.4121, 0.3971, 0.413, 0.3974, 0.4129, 0.3974, 0.4129, 0.3971, 0.413, 0.3969, 0.413, 0.3969, 0.413, 0.4041, 0.4118, 0.4041, 0.4118, 0.4089, 0.411, 0.4092, 0.411, 0.4092, 0.411, 0.4089, 0.411, 0.4094, 0.4109, 0.4094, 0.4109, 0.4158, 0.4099, 0.4158, 0.4099, 0.4108, 0.4107, 0.4111, 0.4106, 0.4111, 0.4106, 0.4108, 0.4107, 0.4106, 0.4107, 0.4106, 0.4107, 0.4178, 0.4095, 0.4178, 0.4095, 0.4226, 0.4087, 0.4229, 0.4087, 0.4229, 0.4087, 0.4226, 0.4087, 0.4231, 0.4086, 0.4231, 0.4086, 0.4041, 0.3382, 0.4041, 0.3382, 0.4092, 0.339, 0.4089, 0.339, 0.4089, 0.339, 0.4092, 0.339, 0.4094, 0.3391, 0.4094, 0.3391, 0.4022, 0.3379, 0.4022, 0.3379, 0.3974, 0.3371, 0.3971, 0.337, 0.3971, 0.337, 0.3974, 0.3371, 0.3969, 0.337, 0.3969, 0.337, 0.4158, 0.3401, 0.4158, 0.3401, 0.4111, 0.3394, 0.4108, 0.3393, 0.4108, 0.3393, 0.4111, 0.3394, 0.4106, 0.3393, 0.4106, 0.3393, 0.4178, 0.3405, 0.4178, 0.3405, 0.4229, 0.3413, 0.4226, 0.3413, 0.4226, 0.3413, 0.4229, 0.3413, 0.4231, 0.3414, 0.4231, 0.3414, 0.4094, 0.3391, 0.3969, 0.337, 0.3969, 0.337, 0.3974, 0.3371, 0.4022, 0.3379, 0.4041, 0.3382, 0.4089, 0.339, 0.4094, 0.3391])
me_cube_001.materials.append(mat_chrome)
me_cube_001.use_remesh_fix_poles = True
me_cube_001.use_remesh_preserve_attributes = False
me_cube_001.use_mirror_vertex_groups = False
me_cube_001.update()

# ---- objects
ob_cupboard = bpy.data.objects.new('Cupboard', me_cupboard)
ob_doors = bpy.data.objects.new('Doors', me_doors)
ob_handles = bpy.data.objects.new('Handles', me_handles)
ob_tv = bpy.data.objects.new('TV', me_cube)
ob_tvstand = bpy.data.objects.new('TVStand', me_cube_001)

# ---- transforms, parenting, visibility, modifiers, constraints
ob_cupboard.location = (0.0, 0.0, 0.0)
ob_cupboard.lineart.crease_threshold = 0.0
ob_doors.parent = ob_cupboard
ob_doors.location = (0.0, 0.0, 0.0)
ob_doors.lineart.crease_threshold = 0.0
ob_handles.parent = ob_doors
ob_handles.location = (0.0, 0.0, 0.0)
ob_handles.lineart.crease_threshold = 0.0
_m = ob_handles.modifiers.new('Mirror', 'MIRROR')
_m = ob_handles.modifiers.new('Subdivision', 'SUBSURF')
_m.uv_smooth = 'PRESERVE_CORNERS'
_m.levels = 2
ob_tv.parent = ob_tvstand
ob_tv.location = (0.0, 0.0, 0.0)
ob_tv.lineart.crease_threshold = 0.0
ob_tvstand.parent = ob_cupboard
ob_tvstand.location = (0.0, 0.0, 0.0)
ob_tvstand.lineart.crease_threshold = 0.0
_m = ob_tvstand.modifiers.new('Subdivision', 'SUBSURF')
_m.uv_smooth = 'PRESERVE_CORNERS'

# ---- collection membership
col_collection.objects.link(ob_cupboard)
col_collection.objects.link(ob_doors)
col_collection.objects.link(ob_handles)
col_collection.objects.link(ob_tv)
col_collection.objects.link(ob_tvstand)

# ---- scene / render settings (as saved in the file)
scene.frame_start = 1; scene.frame_end = 250; scene.frame_set(0)
scene.render.engine = 'CYCLES'
scene.cycles.use_denoising = False
scene.cycles.samples = 128
scene.cycles.sampling_pattern = 'TABULATED_SOBOL'
scene.cycles.use_light_tree = False
scene.view_settings.view_transform = 'Filmic'
bpy.context.view_layer.update()

# ---- added for rendering (the .blend has no active camera and no usable light): camera, sun
cam_auto = bpy.data.cameras.new('AutoCamera')
cam_auto.lens = 50.0
cam_auto.sensor_width = 36.0
cam_auto.clip_end = 1000.0
ob_auto_camera = bpy.data.objects.new('AutoCamera', cam_auto)
scene.collection.objects.link(ob_auto_camera)
ob_auto_camera.location = (1.44147, -1.74126, 1.71611)
ob_auto_camera.rotation_euler = (1.09748, -7.21219e-08, 0.694738)
scene.camera = ob_auto_camera
light_auto_sun = bpy.data.lights.new('AutoSun', 'SUN')
light_auto_sun.energy = 3.0
light_auto_sun.angle = 0.0523599
ob_auto_sun = bpy.data.objects.new('AutoSun', light_auto_sun)
scene.collection.objects.link(ob_auto_sun)
ob_auto_sun.rotation_euler = (0.872665, 0.174533, 0.523599)
bpy.context.view_layer.update()

